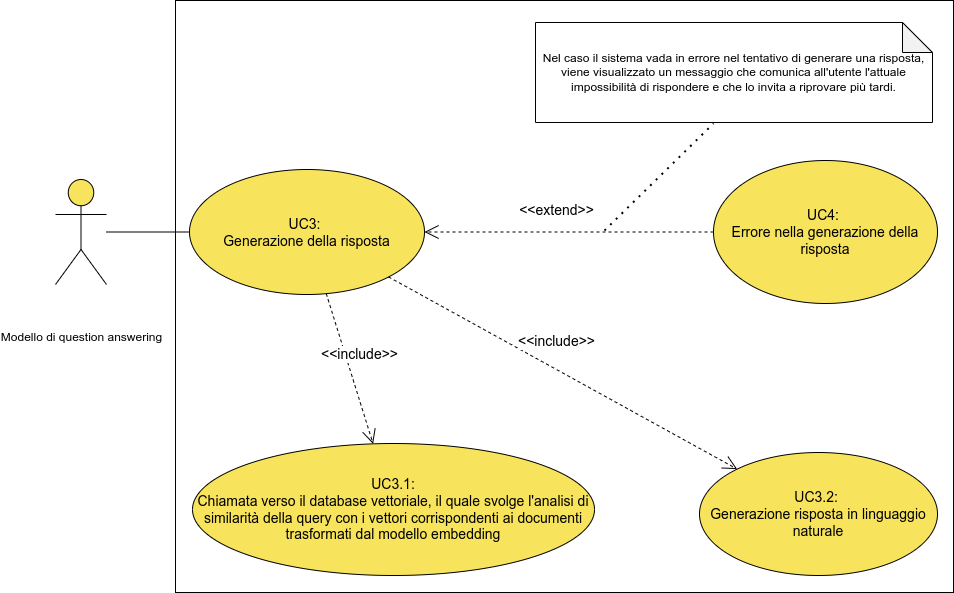

The diagram above was exported from draw.io. Its source (the exported page's mxGraphModel, read from the mxfile embedded in the PNG):
<mxGraphModel dx="1321" dy="728" grid="0" gridSize="10" guides="1" tooltips="1" connect="1" arrows="1" fold="1" page="0" pageScale="1" pageWidth="827" pageHeight="1169" math="0" shadow="0">
  <root>
    <mxCell id="0" />
    <mxCell id="1" parent="0" />
    <mxCell id="jhh_-jsNgMzd2zQ6Y7OJ-1" value="Modello di question answering" style="shape=umlActor;verticalLabelPosition=bottom;verticalAlign=middle;html=1;outlineConnect=0;fillStyle=auto;fillColor=#f8e45c;fontStyle=0" parent="1" vertex="1">
      <mxGeometry x="116" y="287" width="51" height="105" as="geometry" />
    </mxCell>
    <mxCell id="jhh_-jsNgMzd2zQ6Y7OJ-2" value="" style="rounded=0;whiteSpace=wrap;html=1;align=right;" parent="1" vertex="1">
      <mxGeometry x="236" y="108" width="778" height="592" as="geometry" />
    </mxCell>
    <mxCell id="jhh_-jsNgMzd2zQ6Y7OJ-3" value="&lt;div&gt;&lt;font style=&quot;font-size: 14px;&quot;&gt;UC3:&amp;nbsp;&lt;/font&gt;&lt;/div&gt;&lt;div&gt;&lt;font style=&quot;font-size: 14px;&quot;&gt;Generazione della risposta&lt;/font&gt;&lt;/div&gt;" style="ellipse;whiteSpace=wrap;html=1;fillColor=#f8e45c;" parent="1" vertex="1">
      <mxGeometry x="250" y="277" width="235" height="125" as="geometry" />
    </mxCell>
    <mxCell id="jhh_-jsNgMzd2zQ6Y7OJ-4" value="" style="endArrow=none;html=1;rounded=0;" parent="1" source="jhh_-jsNgMzd2zQ6Y7OJ-1" target="jhh_-jsNgMzd2zQ6Y7OJ-3" edge="1">
      <mxGeometry width="50" height="50" relative="1" as="geometry">
        <mxPoint x="180" y="310" as="sourcePoint" />
        <mxPoint x="440" y="390" as="targetPoint" />
      </mxGeometry>
    </mxCell>
    <mxCell id="jhh_-jsNgMzd2zQ6Y7OJ-5" value="&lt;div&gt;&lt;font style=&quot;font-size: 14px;&quot;&gt;UC4:&amp;nbsp;&lt;/font&gt;&lt;/div&gt;&lt;div&gt;&lt;span style=&quot;font-size: 14px;&quot;&gt;Errore nella generazione della risposta&lt;br&gt;&lt;/span&gt;&lt;/div&gt;" style="ellipse;whiteSpace=wrap;html=1;fillColor=#f8e45c;" parent="1" vertex="1">
      <mxGeometry x="774" y="268" width="224" height="143" as="geometry" />
    </mxCell>
    <mxCell id="jhh_-jsNgMzd2zQ6Y7OJ-6" value="&lt;div&gt;&lt;font style=&quot;font-size: 14px;&quot;&gt;UC3.2:&amp;nbsp;&lt;/font&gt;&lt;/div&gt;&lt;div&gt;&lt;font style=&quot;font-size: 14px;&quot;&gt;Generazione risposta in linguaggio naturale&lt;/font&gt;&lt;/div&gt;" style="ellipse;whiteSpace=wrap;html=1;fillColor=#f8e45c;" parent="1" vertex="1">
      <mxGeometry x="760" y="560" width="238" height="123" as="geometry" />
    </mxCell>
    <mxCell id="jhh_-jsNgMzd2zQ6Y7OJ-7" value="&lt;font style=&quot;font-size: 14px;&quot;&gt;&amp;lt;&amp;lt;extend&amp;gt;&amp;gt;&lt;/font&gt;" style="endArrow=open;endSize=12;dashed=1;html=1;rounded=0;verticalAlign=bottom;labelPosition=center;verticalLabelPosition=top;align=center;horizontal=1;" parent="1" source="jhh_-jsNgMzd2zQ6Y7OJ-5" target="jhh_-jsNgMzd2zQ6Y7OJ-3" edge="1">
      <mxGeometry x="0.0865" y="-11" width="160" relative="1" as="geometry">
        <mxPoint x="380" y="430" as="sourcePoint" />
        <mxPoint x="658" y="426" as="targetPoint" />
        <mxPoint as="offset" />
      </mxGeometry>
    </mxCell>
    <mxCell id="jhh_-jsNgMzd2zQ6Y7OJ-8" value="&lt;div&gt;&lt;font style=&quot;font-size: 14px;&quot;&gt;UC3.1:&lt;/font&gt;&lt;/div&gt;&lt;div&gt;&lt;font style=&quot;font-size: 14px;&quot;&gt;Chiamata verso il database vettoriale, il quale svolge l'analisi di similarità della query con i vettori corrispondenti ai documenti trasformati dal modello embedding&lt;/font&gt;&lt;/div&gt;" style="ellipse;whiteSpace=wrap;html=1;fillColor=#f8e45c;" parent="1" vertex="1">
      <mxGeometry x="253" y="551" width="402" height="132" as="geometry" />
    </mxCell>
    <mxCell id="jhh_-jsNgMzd2zQ6Y7OJ-9" value="&lt;font style=&quot;font-size: 14px;&quot;&gt;&amp;lt;&amp;lt;include&amp;gt;&amp;gt;&lt;/font&gt;" style="endArrow=open;endSize=12;dashed=1;html=1;rounded=0;verticalAlign=bottom;labelPosition=center;verticalLabelPosition=top;align=center;horizontal=1;" parent="1" source="jhh_-jsNgMzd2zQ6Y7OJ-3" target="jhh_-jsNgMzd2zQ6Y7OJ-6" edge="1">
      <mxGeometry x="-0.0754" y="15" width="160" relative="1" as="geometry">
        <mxPoint x="350" y="354" as="sourcePoint" />
        <mxPoint x="468" y="351" as="targetPoint" />
        <mxPoint as="offset" />
      </mxGeometry>
    </mxCell>
    <mxCell id="jhh_-jsNgMzd2zQ6Y7OJ-10" value="&lt;font style=&quot;font-size: 14px;&quot;&gt;&amp;lt;&amp;lt;include&amp;gt;&amp;gt;&lt;/font&gt;" style="endArrow=open;endSize=12;dashed=1;html=1;rounded=0;verticalAlign=bottom;labelPosition=center;verticalLabelPosition=top;align=center;horizontal=1;" parent="1" source="jhh_-jsNgMzd2zQ6Y7OJ-3" target="jhh_-jsNgMzd2zQ6Y7OJ-8" edge="1">
      <mxGeometry x="-0.0126" y="10" width="160" relative="1" as="geometry">
        <mxPoint x="417" y="336" as="sourcePoint" />
        <mxPoint x="514" y="390" as="targetPoint" />
        <mxPoint as="offset" />
      </mxGeometry>
    </mxCell>
    <mxCell id="GWR2hnweJNVJg0z1dAVD-21" value="Nel caso il sistema vada in errore nel tentativo di generare una risposta, viene visualizzato un messaggio che comunica all'utente l'attuale impossibilità di rispondere e che lo invita a riprovare più tardi." style="shape=note;whiteSpace=wrap;html=1;backgroundOutline=1;darkOpacity=0.05;" parent="1" vertex="1">
      <mxGeometry x="596" y="130" width="397" height="100" as="geometry" />
    </mxCell>
    <mxCell id="GWR2hnweJNVJg0z1dAVD-22" value="" style="endArrow=none;dashed=1;html=1;dashPattern=1 3;strokeWidth=2;rounded=0;" parent="1" edge="1">
      <mxGeometry width="50" height="50" relative="1" as="geometry">
        <mxPoint x="665" y="338" as="sourcePoint" />
        <mxPoint x="774" y="231" as="targetPoint" />
      </mxGeometry>
    </mxCell>
  </root>
</mxGraphModel>